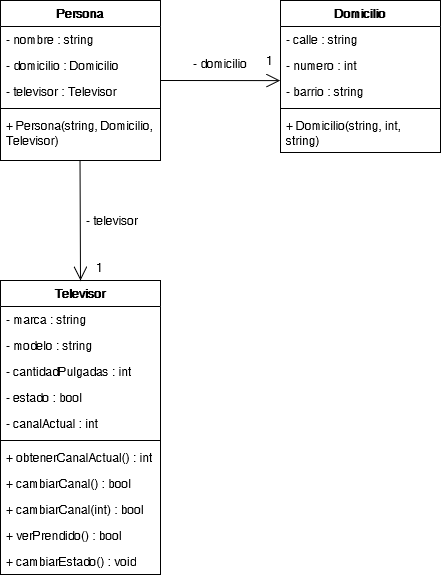

The diagram above was exported from draw.io. Its source (the exported page's mxGraphModel, read from the mxfile embedded in the PNG):
<mxGraphModel dx="1153" dy="581" grid="1" gridSize="10" guides="1" tooltips="1" connect="1" arrows="1" fold="1" page="1" pageScale="1" pageWidth="827" pageHeight="1169" math="0" shadow="0">
  <root>
    <mxCell id="0" />
    <mxCell id="1" parent="0" />
    <mxCell id="ywrrwjQKuLdHv36fGE1T-9" value="Televisor" style="swimlane;fontStyle=1;align=center;verticalAlign=top;childLayout=stackLayout;horizontal=1;startSize=26;horizontalStack=0;resizeParent=1;resizeParentMax=0;resizeLast=0;collapsible=1;marginBottom=0;whiteSpace=wrap;html=1;" vertex="1" parent="1">
      <mxGeometry x="240" y="400" width="160" height="294" as="geometry" />
    </mxCell>
    <mxCell id="ywrrwjQKuLdHv36fGE1T-10" value="- marca : string" style="text;strokeColor=none;fillColor=none;align=left;verticalAlign=top;spacingLeft=4;spacingRight=4;overflow=hidden;rotatable=0;points=[[0,0.5],[1,0.5]];portConstraint=eastwest;whiteSpace=wrap;html=1;" vertex="1" parent="ywrrwjQKuLdHv36fGE1T-9">
      <mxGeometry y="26" width="160" height="26" as="geometry" />
    </mxCell>
    <mxCell id="ywrrwjQKuLdHv36fGE1T-22" value="- modelo : string" style="text;strokeColor=none;fillColor=none;align=left;verticalAlign=top;spacingLeft=4;spacingRight=4;overflow=hidden;rotatable=0;points=[[0,0.5],[1,0.5]];portConstraint=eastwest;whiteSpace=wrap;html=1;" vertex="1" parent="ywrrwjQKuLdHv36fGE1T-9">
      <mxGeometry y="52" width="160" height="26" as="geometry" />
    </mxCell>
    <mxCell id="ywrrwjQKuLdHv36fGE1T-21" value="- cantidadPulgadas : int" style="text;strokeColor=none;fillColor=none;align=left;verticalAlign=top;spacingLeft=4;spacingRight=4;overflow=hidden;rotatable=0;points=[[0,0.5],[1,0.5]];portConstraint=eastwest;whiteSpace=wrap;html=1;" vertex="1" parent="ywrrwjQKuLdHv36fGE1T-9">
      <mxGeometry y="78" width="160" height="26" as="geometry" />
    </mxCell>
    <mxCell id="ywrrwjQKuLdHv36fGE1T-20" value="- estado : bool" style="text;strokeColor=none;fillColor=none;align=left;verticalAlign=top;spacingLeft=4;spacingRight=4;overflow=hidden;rotatable=0;points=[[0,0.5],[1,0.5]];portConstraint=eastwest;whiteSpace=wrap;html=1;" vertex="1" parent="ywrrwjQKuLdHv36fGE1T-9">
      <mxGeometry y="104" width="160" height="26" as="geometry" />
    </mxCell>
    <mxCell id="ywrrwjQKuLdHv36fGE1T-23" value="- canalActual : int" style="text;strokeColor=none;fillColor=none;align=left;verticalAlign=top;spacingLeft=4;spacingRight=4;overflow=hidden;rotatable=0;points=[[0,0.5],[1,0.5]];portConstraint=eastwest;whiteSpace=wrap;html=1;" vertex="1" parent="ywrrwjQKuLdHv36fGE1T-9">
      <mxGeometry y="130" width="160" height="26" as="geometry" />
    </mxCell>
    <mxCell id="ywrrwjQKuLdHv36fGE1T-11" value="" style="line;strokeWidth=1;fillColor=none;align=left;verticalAlign=middle;spacingTop=-1;spacingLeft=3;spacingRight=3;rotatable=0;labelPosition=right;points=[];portConstraint=eastwest;strokeColor=inherit;" vertex="1" parent="ywrrwjQKuLdHv36fGE1T-9">
      <mxGeometry y="156" width="160" height="8" as="geometry" />
    </mxCell>
    <mxCell id="ywrrwjQKuLdHv36fGE1T-12" value="+ obtenerCanalActual() : int" style="text;strokeColor=none;fillColor=none;align=left;verticalAlign=top;spacingLeft=4;spacingRight=4;overflow=hidden;rotatable=0;points=[[0,0.5],[1,0.5]];portConstraint=eastwest;whiteSpace=wrap;html=1;" vertex="1" parent="ywrrwjQKuLdHv36fGE1T-9">
      <mxGeometry y="164" width="160" height="26" as="geometry" />
    </mxCell>
    <mxCell id="ywrrwjQKuLdHv36fGE1T-17" value="+ cambiarCanal() : bool" style="text;strokeColor=none;fillColor=none;align=left;verticalAlign=top;spacingLeft=4;spacingRight=4;overflow=hidden;rotatable=0;points=[[0,0.5],[1,0.5]];portConstraint=eastwest;whiteSpace=wrap;html=1;" vertex="1" parent="ywrrwjQKuLdHv36fGE1T-9">
      <mxGeometry y="190" width="160" height="26" as="geometry" />
    </mxCell>
    <mxCell id="ywrrwjQKuLdHv36fGE1T-18" value="+ cambiarCanal(int) : bool" style="text;strokeColor=none;fillColor=none;align=left;verticalAlign=top;spacingLeft=4;spacingRight=4;overflow=hidden;rotatable=0;points=[[0,0.5],[1,0.5]];portConstraint=eastwest;whiteSpace=wrap;html=1;" vertex="1" parent="ywrrwjQKuLdHv36fGE1T-9">
      <mxGeometry y="216" width="160" height="26" as="geometry" />
    </mxCell>
    <mxCell id="ywrrwjQKuLdHv36fGE1T-19" value="+ verPrendido() : bool" style="text;strokeColor=none;fillColor=none;align=left;verticalAlign=top;spacingLeft=4;spacingRight=4;overflow=hidden;rotatable=0;points=[[0,0.5],[1,0.5]];portConstraint=eastwest;whiteSpace=wrap;html=1;" vertex="1" parent="ywrrwjQKuLdHv36fGE1T-9">
      <mxGeometry y="242" width="160" height="26" as="geometry" />
    </mxCell>
    <mxCell id="ywrrwjQKuLdHv36fGE1T-24" value="+ cambiarEstado() : void" style="text;strokeColor=none;fillColor=none;align=left;verticalAlign=top;spacingLeft=4;spacingRight=4;overflow=hidden;rotatable=0;points=[[0,0.5],[1,0.5]];portConstraint=eastwest;whiteSpace=wrap;html=1;" vertex="1" parent="ywrrwjQKuLdHv36fGE1T-9">
      <mxGeometry y="268" width="160" height="26" as="geometry" />
    </mxCell>
    <mxCell id="ywrrwjQKuLdHv36fGE1T-25" value="Persona" style="swimlane;fontStyle=1;align=center;verticalAlign=top;childLayout=stackLayout;horizontal=1;startSize=26;horizontalStack=0;resizeParent=1;resizeParentMax=0;resizeLast=0;collapsible=1;marginBottom=0;whiteSpace=wrap;html=1;" vertex="1" parent="1">
      <mxGeometry x="240" y="120" width="160" height="160" as="geometry" />
    </mxCell>
    <mxCell id="ywrrwjQKuLdHv36fGE1T-26" value="- nombre : string" style="text;strokeColor=none;fillColor=none;align=left;verticalAlign=top;spacingLeft=4;spacingRight=4;overflow=hidden;rotatable=0;points=[[0,0.5],[1,0.5]];portConstraint=eastwest;whiteSpace=wrap;html=1;" vertex="1" parent="ywrrwjQKuLdHv36fGE1T-25">
      <mxGeometry y="26" width="160" height="26" as="geometry" />
    </mxCell>
    <mxCell id="ywrrwjQKuLdHv36fGE1T-35" value="- domicilio : Domicilio" style="text;strokeColor=none;fillColor=none;align=left;verticalAlign=top;spacingLeft=4;spacingRight=4;overflow=hidden;rotatable=0;points=[[0,0.5],[1,0.5]];portConstraint=eastwest;whiteSpace=wrap;html=1;" vertex="1" parent="ywrrwjQKuLdHv36fGE1T-25">
      <mxGeometry y="52" width="160" height="26" as="geometry" />
    </mxCell>
    <mxCell id="ywrrwjQKuLdHv36fGE1T-34" value="- televisor : Televisor" style="text;strokeColor=none;fillColor=none;align=left;verticalAlign=top;spacingLeft=4;spacingRight=4;overflow=hidden;rotatable=0;points=[[0,0.5],[1,0.5]];portConstraint=eastwest;whiteSpace=wrap;html=1;" vertex="1" parent="ywrrwjQKuLdHv36fGE1T-25">
      <mxGeometry y="78" width="160" height="26" as="geometry" />
    </mxCell>
    <mxCell id="ywrrwjQKuLdHv36fGE1T-27" value="" style="line;strokeWidth=1;fillColor=none;align=left;verticalAlign=middle;spacingTop=-1;spacingLeft=3;spacingRight=3;rotatable=0;labelPosition=right;points=[];portConstraint=eastwest;strokeColor=inherit;" vertex="1" parent="ywrrwjQKuLdHv36fGE1T-25">
      <mxGeometry y="104" width="160" height="8" as="geometry" />
    </mxCell>
    <mxCell id="ywrrwjQKuLdHv36fGE1T-28" value="+ Persona(string, Domicilio, Televisor)" style="text;strokeColor=none;fillColor=none;align=left;verticalAlign=top;spacingLeft=4;spacingRight=4;overflow=hidden;rotatable=0;points=[[0,0.5],[1,0.5]];portConstraint=eastwest;whiteSpace=wrap;html=1;" vertex="1" parent="ywrrwjQKuLdHv36fGE1T-25">
      <mxGeometry y="112" width="160" height="48" as="geometry" />
    </mxCell>
    <mxCell id="ywrrwjQKuLdHv36fGE1T-29" value="Domicilio" style="swimlane;fontStyle=1;align=center;verticalAlign=top;childLayout=stackLayout;horizontal=1;startSize=26;horizontalStack=0;resizeParent=1;resizeParentMax=0;resizeLast=0;collapsible=1;marginBottom=0;whiteSpace=wrap;html=1;" vertex="1" parent="1">
      <mxGeometry x="520" y="120" width="160" height="152" as="geometry" />
    </mxCell>
    <mxCell id="ywrrwjQKuLdHv36fGE1T-30" value="- calle : string" style="text;strokeColor=none;fillColor=none;align=left;verticalAlign=top;spacingLeft=4;spacingRight=4;overflow=hidden;rotatable=0;points=[[0,0.5],[1,0.5]];portConstraint=eastwest;whiteSpace=wrap;html=1;" vertex="1" parent="ywrrwjQKuLdHv36fGE1T-29">
      <mxGeometry y="26" width="160" height="26" as="geometry" />
    </mxCell>
    <mxCell id="ywrrwjQKuLdHv36fGE1T-37" value="- numero : int" style="text;strokeColor=none;fillColor=none;align=left;verticalAlign=top;spacingLeft=4;spacingRight=4;overflow=hidden;rotatable=0;points=[[0,0.5],[1,0.5]];portConstraint=eastwest;whiteSpace=wrap;html=1;" vertex="1" parent="ywrrwjQKuLdHv36fGE1T-29">
      <mxGeometry y="52" width="160" height="26" as="geometry" />
    </mxCell>
    <mxCell id="ywrrwjQKuLdHv36fGE1T-36" value="- barrio : string" style="text;strokeColor=none;fillColor=none;align=left;verticalAlign=top;spacingLeft=4;spacingRight=4;overflow=hidden;rotatable=0;points=[[0,0.5],[1,0.5]];portConstraint=eastwest;whiteSpace=wrap;html=1;" vertex="1" parent="ywrrwjQKuLdHv36fGE1T-29">
      <mxGeometry y="78" width="160" height="26" as="geometry" />
    </mxCell>
    <mxCell id="ywrrwjQKuLdHv36fGE1T-31" value="" style="line;strokeWidth=1;fillColor=none;align=left;verticalAlign=middle;spacingTop=-1;spacingLeft=3;spacingRight=3;rotatable=0;labelPosition=right;points=[];portConstraint=eastwest;strokeColor=inherit;" vertex="1" parent="ywrrwjQKuLdHv36fGE1T-29">
      <mxGeometry y="104" width="160" height="8" as="geometry" />
    </mxCell>
    <mxCell id="ywrrwjQKuLdHv36fGE1T-32" value="+ Domicilio(string, int, string)" style="text;strokeColor=none;fillColor=none;align=left;verticalAlign=top;spacingLeft=4;spacingRight=4;overflow=hidden;rotatable=0;points=[[0,0.5],[1,0.5]];portConstraint=eastwest;whiteSpace=wrap;html=1;" vertex="1" parent="ywrrwjQKuLdHv36fGE1T-29">
      <mxGeometry y="112" width="160" height="40" as="geometry" />
    </mxCell>
    <mxCell id="ywrrwjQKuLdHv36fGE1T-38" value="" style="endArrow=open;endFill=1;endSize=12;html=1;rounded=0;entryX=-0.002;entryY=0.081;entryDx=0;entryDy=0;entryPerimeter=0;" edge="1" parent="1" target="ywrrwjQKuLdHv36fGE1T-36">
      <mxGeometry width="160" relative="1" as="geometry">
        <mxPoint x="400" y="200" as="sourcePoint" />
        <mxPoint x="510" y="200" as="targetPoint" />
      </mxGeometry>
    </mxCell>
    <mxCell id="ywrrwjQKuLdHv36fGE1T-39" value="" style="endArrow=open;endFill=1;endSize=12;html=1;rounded=0;exitX=0.497;exitY=1;exitDx=0;exitDy=0;exitPerimeter=0;entryX=0.5;entryY=0;entryDx=0;entryDy=0;" edge="1" parent="1" source="ywrrwjQKuLdHv36fGE1T-28" target="ywrrwjQKuLdHv36fGE1T-9">
      <mxGeometry width="160" relative="1" as="geometry">
        <mxPoint x="320" y="290" as="sourcePoint" />
        <mxPoint x="320" y="370" as="targetPoint" />
      </mxGeometry>
    </mxCell>
    <mxCell id="ywrrwjQKuLdHv36fGE1T-40" value="- televisor" style="text;strokeColor=none;fillColor=none;align=left;verticalAlign=top;spacingLeft=4;spacingRight=4;overflow=hidden;rotatable=0;points=[[0,0.5],[1,0.5]];portConstraint=eastwest;whiteSpace=wrap;html=1;" vertex="1" parent="1">
      <mxGeometry x="320" y="327" width="100" height="26" as="geometry" />
    </mxCell>
    <mxCell id="ywrrwjQKuLdHv36fGE1T-41" value="- domicilio" style="text;strokeColor=none;fillColor=none;align=left;verticalAlign=top;spacingLeft=4;spacingRight=4;overflow=hidden;rotatable=0;points=[[0,0.5],[1,0.5]];portConstraint=eastwest;whiteSpace=wrap;html=1;" vertex="1" parent="1">
      <mxGeometry x="427" y="170" width="66" height="26" as="geometry" />
    </mxCell>
    <mxCell id="ywrrwjQKuLdHv36fGE1T-42" value="1" style="text;strokeColor=none;fillColor=none;align=left;verticalAlign=top;spacingLeft=4;spacingRight=4;overflow=hidden;rotatable=0;points=[[0,0.5],[1,0.5]];portConstraint=eastwest;whiteSpace=wrap;html=1;" vertex="1" parent="1">
      <mxGeometry x="330" y="374" width="20" height="26" as="geometry" />
    </mxCell>
    <mxCell id="ywrrwjQKuLdHv36fGE1T-43" value="1" style="text;strokeColor=none;fillColor=none;align=left;verticalAlign=top;spacingLeft=4;spacingRight=4;overflow=hidden;rotatable=0;points=[[0,0.5],[1,0.5]];portConstraint=eastwest;whiteSpace=wrap;html=1;" vertex="1" parent="1">
      <mxGeometry x="500" y="167" width="20" height="26" as="geometry" />
    </mxCell>
  </root>
</mxGraphModel>